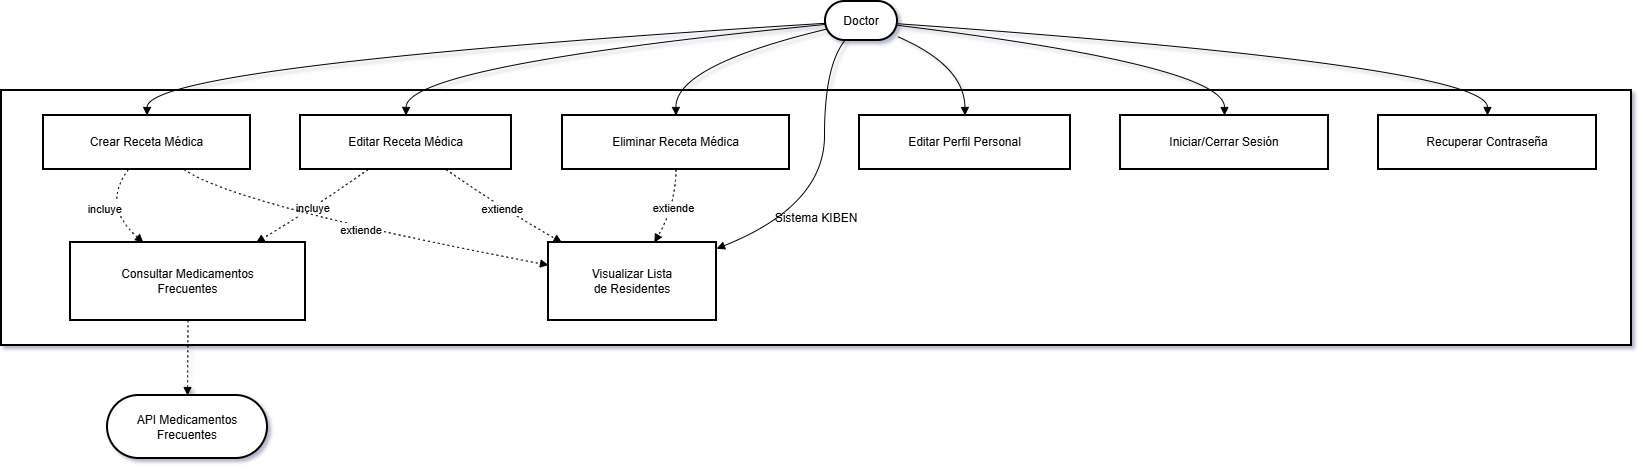

The diagram above was exported from draw.io. Its source (the exported page's mxGraphModel, read from the mxfile embedded in the PNG):
<mxGraphModel dx="1042" dy="630" grid="1" gridSize="10" guides="1" tooltips="1" connect="1" arrows="1" fold="1" page="1" pageScale="1" pageWidth="827" pageHeight="1169" math="0" shadow="0">
  <root>
    <mxCell id="0" />
    <mxCell id="1" parent="0" />
    <mxCell id="9p4fxHovIod80EqMHVhs-1" parent="1" style="whiteSpace=wrap;strokeWidth=2;" value="Sistema KIBEN" vertex="1">
      <mxGeometry height="255" width="1630" x="20" y="109" as="geometry" />
    </mxCell>
    <mxCell id="9p4fxHovIod80EqMHVhs-2" parent="1" style="whiteSpace=wrap;strokeWidth=2;" value="Crear Receta Médica" vertex="1">
      <mxGeometry height="54" width="207" x="62" y="134" as="geometry" />
    </mxCell>
    <mxCell id="9p4fxHovIod80EqMHVhs-3" parent="1" style="whiteSpace=wrap;strokeWidth=2;" value="Editar Receta Médica" vertex="1">
      <mxGeometry height="54" width="211" x="319" y="134" as="geometry" />
    </mxCell>
    <mxCell id="9p4fxHovIod80EqMHVhs-4" parent="1" style="whiteSpace=wrap;strokeWidth=2;" value="Eliminar Receta Médica" vertex="1">
      <mxGeometry height="54" width="227" x="581" y="134" as="geometry" />
    </mxCell>
    <mxCell id="9p4fxHovIod80EqMHVhs-5" parent="1" style="whiteSpace=wrap;strokeWidth=2;" value="Visualizar Lista&#10;de Residentes" vertex="1">
      <mxGeometry height="78" width="168" x="567" y="261" as="geometry" />
    </mxCell>
    <mxCell id="9p4fxHovIod80EqMHVhs-6" parent="1" style="whiteSpace=wrap;strokeWidth=2;" value="Consultar Medicamentos&#10;Frecuentes" vertex="1">
      <mxGeometry height="78" width="235" x="89" y="261" as="geometry" />
    </mxCell>
    <mxCell id="9p4fxHovIod80EqMHVhs-7" parent="1" style="whiteSpace=wrap;strokeWidth=2;" value="Editar Perfil Personal" vertex="1">
      <mxGeometry height="54" width="211" x="878" y="134" as="geometry" />
    </mxCell>
    <mxCell id="9p4fxHovIod80EqMHVhs-8" parent="1" style="whiteSpace=wrap;strokeWidth=2;" value="Iniciar/Cerrar Sesión" vertex="1">
      <mxGeometry height="54" width="208" x="1139" y="134" as="geometry" />
    </mxCell>
    <mxCell id="9p4fxHovIod80EqMHVhs-9" parent="1" style="whiteSpace=wrap;strokeWidth=2;" value="Recuperar Contraseña" vertex="1">
      <mxGeometry height="54" width="218" x="1397" y="134" as="geometry" />
    </mxCell>
    <mxCell id="9p4fxHovIod80EqMHVhs-10" parent="1" style="rounded=1;whiteSpace=wrap;arcSize=50;strokeWidth=2;" value="Doctor" vertex="1">
      <mxGeometry height="39" width="72" x="844" y="20" as="geometry" />
    </mxCell>
    <mxCell id="9p4fxHovIod80EqMHVhs-11" parent="1" style="rounded=1;whiteSpace=wrap;arcSize=50;strokeWidth=2;" value="API Medicamentos&#10;Frecuentes" vertex="1">
      <mxGeometry height="63" width="160" x="126" y="414" as="geometry" />
    </mxCell>
    <mxCell id="9p4fxHovIod80EqMHVhs-12" edge="1" parent="1" source="9p4fxHovIod80EqMHVhs-10" style="curved=1;startArrow=none;endArrow=block;exitX=-0.01;exitY=0.56;entryX=0.5;entryY=0;rounded=0;" target="9p4fxHovIod80EqMHVhs-2" value="">
      <mxGeometry relative="1" as="geometry">
        <Array as="points">
          <mxPoint x="166" y="84" />
        </Array>
      </mxGeometry>
    </mxCell>
    <mxCell id="9p4fxHovIod80EqMHVhs-13" edge="1" parent="1" source="9p4fxHovIod80EqMHVhs-10" style="curved=1;startArrow=none;endArrow=block;exitX=-0.01;exitY=0.59;entryX=0.5;entryY=0;rounded=0;" target="9p4fxHovIod80EqMHVhs-3" value="">
      <mxGeometry relative="1" as="geometry">
        <Array as="points">
          <mxPoint x="425" y="84" />
        </Array>
      </mxGeometry>
    </mxCell>
    <mxCell id="9p4fxHovIod80EqMHVhs-14" edge="1" parent="1" source="9p4fxHovIod80EqMHVhs-10" style="curved=1;startArrow=none;endArrow=block;exitX=-0.01;exitY=0.72;entryX=0.5;entryY=0;rounded=0;" target="9p4fxHovIod80EqMHVhs-4" value="">
      <mxGeometry relative="1" as="geometry">
        <Array as="points">
          <mxPoint x="694" y="84" />
        </Array>
      </mxGeometry>
    </mxCell>
    <mxCell id="9p4fxHovIod80EqMHVhs-15" edge="1" parent="1" source="9p4fxHovIod80EqMHVhs-10" style="curved=1;startArrow=none;endArrow=block;exitX=0.27;exitY=1;entryX=1;entryY=0.08;rounded=0;" target="9p4fxHovIod80EqMHVhs-5" value="">
      <mxGeometry relative="1" as="geometry">
        <Array as="points">
          <mxPoint x="843" y="84" />
          <mxPoint x="843" y="224" />
        </Array>
      </mxGeometry>
    </mxCell>
    <mxCell id="9p4fxHovIod80EqMHVhs-16" edge="1" parent="1" source="9p4fxHovIod80EqMHVhs-10" style="curved=1;startArrow=none;endArrow=block;exitX=1;exitY=0.9;entryX=0.5;entryY=0;rounded=0;" target="9p4fxHovIod80EqMHVhs-7" value="">
      <mxGeometry relative="1" as="geometry">
        <Array as="points">
          <mxPoint x="983" y="84" />
        </Array>
      </mxGeometry>
    </mxCell>
    <mxCell id="9p4fxHovIod80EqMHVhs-17" edge="1" parent="1" source="9p4fxHovIod80EqMHVhs-10" style="curved=1;startArrow=none;endArrow=block;exitX=1;exitY=0.61;entryX=0.5;entryY=0;rounded=0;" target="9p4fxHovIod80EqMHVhs-8" value="">
      <mxGeometry relative="1" as="geometry">
        <Array as="points">
          <mxPoint x="1243" y="84" />
        </Array>
      </mxGeometry>
    </mxCell>
    <mxCell id="9p4fxHovIod80EqMHVhs-18" edge="1" parent="1" source="9p4fxHovIod80EqMHVhs-10" style="curved=1;startArrow=none;endArrow=block;exitX=1;exitY=0.57;entryX=0.5;entryY=0;rounded=0;" target="9p4fxHovIod80EqMHVhs-9" value="">
      <mxGeometry relative="1" as="geometry">
        <Array as="points">
          <mxPoint x="1506" y="84" />
        </Array>
      </mxGeometry>
    </mxCell>
    <mxCell id="9p4fxHovIod80EqMHVhs-19" edge="1" parent="1" source="9p4fxHovIod80EqMHVhs-2" style="curved=1;dashed=1;dashPattern=2 3;startArrow=none;endArrow=block;exitX=0.41;exitY=1;entryX=0.31;entryY=0;rounded=0;" target="9p4fxHovIod80EqMHVhs-6" value="incluye">
      <mxGeometry relative="1" as="geometry">
        <Array as="points">
          <mxPoint x="120" y="224" />
        </Array>
      </mxGeometry>
    </mxCell>
    <mxCell id="9p4fxHovIod80EqMHVhs-20" edge="1" parent="1" source="9p4fxHovIod80EqMHVhs-3" style="curved=1;dashed=1;dashPattern=2 3;startArrow=none;endArrow=block;exitX=0.32;exitY=1;entryX=0.79;entryY=0;rounded=0;" target="9p4fxHovIod80EqMHVhs-6" value="incluye">
      <mxGeometry relative="1" as="geometry">
        <Array as="points">
          <mxPoint x="336" y="224" />
        </Array>
      </mxGeometry>
    </mxCell>
    <mxCell id="9p4fxHovIod80EqMHVhs-21" edge="1" parent="1" source="9p4fxHovIod80EqMHVhs-6" style="curved=1;dashed=1;dashPattern=2 3;startArrow=none;endArrow=block;exitX=0.5;exitY=1;entryX=0.5;entryY=-0.01;rounded=0;" target="9p4fxHovIod80EqMHVhs-11" value="">
      <mxGeometry relative="1" as="geometry">
        <Array as="points" />
      </mxGeometry>
    </mxCell>
    <mxCell id="9p4fxHovIod80EqMHVhs-22" edge="1" parent="1" source="9p4fxHovIod80EqMHVhs-2" style="curved=1;dashed=1;dashPattern=2 3;startArrow=none;endArrow=block;exitX=0.68;exitY=1;entryX=0;entryY=0.29;rounded=0;" target="9p4fxHovIod80EqMHVhs-5" value="extiende">
      <mxGeometry relative="1" as="geometry">
        <Array as="points">
          <mxPoint x="254" y="224" />
        </Array>
      </mxGeometry>
    </mxCell>
    <mxCell id="9p4fxHovIod80EqMHVhs-23" edge="1" parent="1" source="9p4fxHovIod80EqMHVhs-3" style="curved=1;dashed=1;dashPattern=2 3;startArrow=none;endArrow=block;exitX=0.69;exitY=1;entryX=0.08;entryY=0;rounded=0;" target="9p4fxHovIod80EqMHVhs-5" value="extiende">
      <mxGeometry relative="1" as="geometry">
        <Array as="points">
          <mxPoint x="516" y="224" />
        </Array>
      </mxGeometry>
    </mxCell>
    <mxCell id="9p4fxHovIod80EqMHVhs-24" edge="1" parent="1" source="9p4fxHovIod80EqMHVhs-4" style="curved=1;dashed=1;dashPattern=2 3;startArrow=none;endArrow=block;exitX=0.5;exitY=1;entryX=0.63;entryY=0;rounded=0;" target="9p4fxHovIod80EqMHVhs-5" value="extiende">
      <mxGeometry relative="1" as="geometry">
        <Array as="points">
          <mxPoint x="694" y="224" />
        </Array>
      </mxGeometry>
    </mxCell>
  </root>
</mxGraphModel>